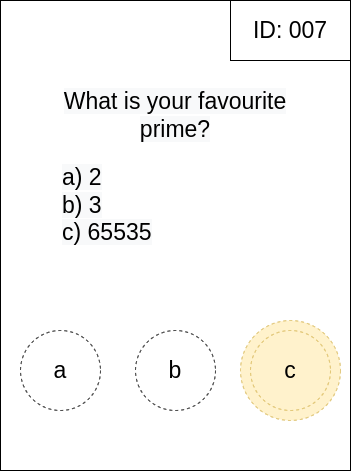

The diagram above was exported from draw.io. Its source (the exported page's mxGraphModel, read from the mxfile embedded in the PNG):
<mxGraphModel dx="1863" dy="1092" grid="1" gridSize="10" guides="1" tooltips="1" connect="1" arrows="1" fold="1" page="1" pageScale="1" pageWidth="1169" pageHeight="827" math="0" shadow="0">
  <root>
    <mxCell id="0" />
    <mxCell id="1" parent="0" />
    <mxCell id="8xeyH8EHvjh9CuF_-xyK-4" value="" style="group;spacingLeft=17;" parent="1" vertex="1" connectable="0">
      <mxGeometry x="80" y="160" width="350" height="470" as="geometry" />
    </mxCell>
    <mxCell id="8xeyH8EHvjh9CuF_-xyK-2" value="" style="rounded=0;whiteSpace=wrap;html=1;" parent="8xeyH8EHvjh9CuF_-xyK-4" vertex="1">
      <mxGeometry width="350" height="470" as="geometry" />
    </mxCell>
    <mxCell id="8xeyH8EHvjh9CuF_-xyK-3" value="ID: 007" style="rounded=0;whiteSpace=wrap;html=1;fontSize=23;" parent="8xeyH8EHvjh9CuF_-xyK-4" vertex="1">
      <mxGeometry x="230" width="120" height="60" as="geometry" />
    </mxCell>
    <mxCell id="8xeyH8EHvjh9CuF_-xyK-11" value="a" style="ellipse;whiteSpace=wrap;html=1;aspect=fixed;fontSize=23;dashed=1;" parent="8xeyH8EHvjh9CuF_-xyK-4" vertex="1">
      <mxGeometry x="20" y="330" width="80" height="80" as="geometry" />
    </mxCell>
    <mxCell id="8xeyH8EHvjh9CuF_-xyK-12" value="b" style="ellipse;whiteSpace=wrap;html=1;aspect=fixed;fontSize=23;dashed=1;" parent="8xeyH8EHvjh9CuF_-xyK-4" vertex="1">
      <mxGeometry x="135" y="330" width="80" height="80" as="geometry" />
    </mxCell>
    <mxCell id="8xeyH8EHvjh9CuF_-xyK-26" value="" style="ellipse;whiteSpace=wrap;html=1;aspect=fixed;fontSize=23;dashed=1;fillColor=#fff2cc;strokeColor=#d6b656;" parent="8xeyH8EHvjh9CuF_-xyK-4" vertex="1">
      <mxGeometry x="240" y="320" width="100" height="100" as="geometry" />
    </mxCell>
    <mxCell id="8xeyH8EHvjh9CuF_-xyK-13" value="c" style="ellipse;whiteSpace=wrap;html=1;aspect=fixed;fontSize=23;dashed=1;fillColor=#fff2cc;strokeColor=#d6b656;" parent="8xeyH8EHvjh9CuF_-xyK-4" vertex="1">
      <mxGeometry x="250" y="330" width="80" height="80" as="geometry" />
    </mxCell>
    <mxCell id="8xeyH8EHvjh9CuF_-xyK-14" value="&lt;span style=&quot;color: rgb(0, 0, 0); font-family: Helvetica; font-size: 23px; font-style: normal; font-variant-ligatures: normal; font-variant-caps: normal; font-weight: 400; letter-spacing: normal; orphans: 2; text-indent: 0px; text-transform: none; widows: 2; word-spacing: 0px; -webkit-text-stroke-width: 0px; background-color: rgb(248, 249, 250); text-decoration-thickness: initial; text-decoration-style: initial; text-decoration-color: initial; float: none; display: inline !important;&quot;&gt;a) 2&lt;/span&gt;&lt;br style=&quot;color: rgb(0, 0, 0); font-family: Helvetica; font-size: 23px; font-style: normal; font-variant-ligatures: normal; font-variant-caps: normal; font-weight: 400; letter-spacing: normal; orphans: 2; text-indent: 0px; text-transform: none; widows: 2; word-spacing: 0px; -webkit-text-stroke-width: 0px; background-color: rgb(248, 249, 250); text-decoration-thickness: initial; text-decoration-style: initial; text-decoration-color: initial;&quot;&gt;&lt;span style=&quot;color: rgb(0, 0, 0); font-family: Helvetica; font-size: 23px; font-style: normal; font-variant-ligatures: normal; font-variant-caps: normal; font-weight: 400; letter-spacing: normal; orphans: 2; text-indent: 0px; text-transform: none; widows: 2; word-spacing: 0px; -webkit-text-stroke-width: 0px; background-color: rgb(248, 249, 250); text-decoration-thickness: initial; text-decoration-style: initial; text-decoration-color: initial; float: none; display: inline !important;&quot;&gt;b) 3&lt;/span&gt;&lt;br style=&quot;color: rgb(0, 0, 0); font-family: Helvetica; font-size: 23px; font-style: normal; font-variant-ligatures: normal; font-variant-caps: normal; font-weight: 400; letter-spacing: normal; orphans: 2; text-indent: 0px; text-transform: none; widows: 2; word-spacing: 0px; -webkit-text-stroke-width: 0px; background-color: rgb(248, 249, 250); text-decoration-thickness: initial; text-decoration-style: initial; text-decoration-color: initial;&quot;&gt;&lt;span style=&quot;color: rgb(0, 0, 0); font-family: Helvetica; font-size: 23px; font-style: normal; font-variant-ligatures: normal; font-variant-caps: normal; font-weight: 400; letter-spacing: normal; orphans: 2; text-indent: 0px; text-transform: none; widows: 2; word-spacing: 0px; -webkit-text-stroke-width: 0px; background-color: rgb(248, 249, 250); text-decoration-thickness: initial; text-decoration-style: initial; text-decoration-color: initial; float: none; display: inline !important;&quot;&gt;c) 65535&lt;/span&gt;" style="text;html=1;strokeColor=none;fillColor=none;align=left;verticalAlign=middle;whiteSpace=wrap;rounded=0;fontSize=23;" parent="8xeyH8EHvjh9CuF_-xyK-4" vertex="1">
      <mxGeometry x="60" y="160" width="230" height="90" as="geometry" />
    </mxCell>
    <mxCell id="8xeyH8EHvjh9CuF_-xyK-15" value="&lt;span style=&quot;color: rgb(0, 0, 0); font-family: Helvetica; font-size: 23px; font-style: normal; font-variant-ligatures: normal; font-variant-caps: normal; font-weight: 400; letter-spacing: normal; orphans: 2; text-align: center; text-indent: 0px; text-transform: none; widows: 2; word-spacing: 0px; -webkit-text-stroke-width: 0px; background-color: rgb(248, 249, 250); text-decoration-thickness: initial; text-decoration-style: initial; text-decoration-color: initial; float: none; display: inline !important;&quot;&gt;What is your favourite prime?&lt;/span&gt;" style="text;html=1;strokeColor=none;fillColor=none;align=center;verticalAlign=middle;whiteSpace=wrap;rounded=0;fontSize=23;" parent="8xeyH8EHvjh9CuF_-xyK-4" vertex="1">
      <mxGeometry x="40" y="90" width="270" height="50" as="geometry" />
    </mxCell>
  </root>
</mxGraphModel>